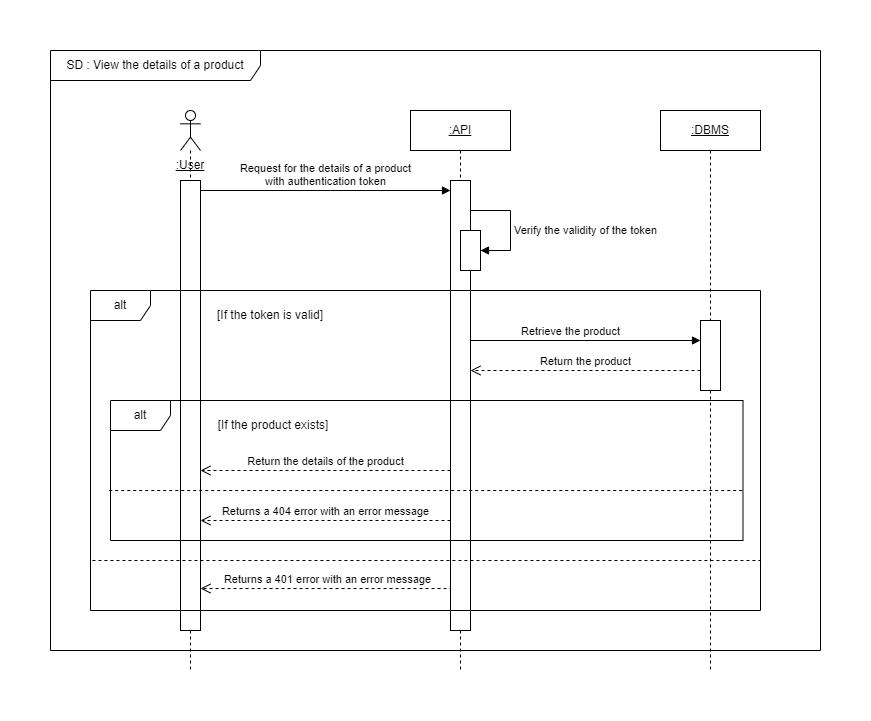

The diagram above was exported from draw.io. Its source (the exported page's mxGraphModel, read from the mxfile embedded in the PNG):
<mxGraphModel dx="1418" dy="838" grid="1" gridSize="10" guides="1" tooltips="1" connect="1" arrows="1" fold="1" page="1" pageScale="1" pageWidth="827" pageHeight="1169" math="0" shadow="0">
  <root>
    <mxCell id="0" />
    <mxCell id="1" parent="0" />
    <mxCell id="Re8n_VJptPzaU-qCZ5iW-5" value=":API" style="shape=umlLifeline;perimeter=lifelinePerimeter;whiteSpace=wrap;html=1;container=1;dropTarget=0;collapsible=0;recursiveResize=0;outlineConnect=0;portConstraint=eastwest;newEdgeStyle={&quot;edgeStyle&quot;:&quot;elbowEdgeStyle&quot;,&quot;elbow&quot;:&quot;vertical&quot;,&quot;curved&quot;:0,&quot;rounded&quot;:0};fontStyle=4" parent="1" vertex="1">
      <mxGeometry x="380" y="80" width="100" height="560" as="geometry" />
    </mxCell>
    <mxCell id="Re8n_VJptPzaU-qCZ5iW-15" value="" style="html=1;points=[];perimeter=orthogonalPerimeter;outlineConnect=0;targetShapes=umlLifeline;portConstraint=eastwest;newEdgeStyle={&quot;edgeStyle&quot;:&quot;elbowEdgeStyle&quot;,&quot;elbow&quot;:&quot;vertical&quot;,&quot;curved&quot;:0,&quot;rounded&quot;:0};" parent="Re8n_VJptPzaU-qCZ5iW-5" vertex="1">
      <mxGeometry x="40" y="70" width="20" height="450" as="geometry" />
    </mxCell>
    <mxCell id="N3PT0vqg0QaNjBo_fJtz-11" value="" style="html=1;points=[];perimeter=orthogonalPerimeter;outlineConnect=0;targetShapes=umlLifeline;portConstraint=eastwest;newEdgeStyle={&quot;edgeStyle&quot;:&quot;elbowEdgeStyle&quot;,&quot;elbow&quot;:&quot;vertical&quot;,&quot;curved&quot;:0,&quot;rounded&quot;:0};" parent="Re8n_VJptPzaU-qCZ5iW-5" vertex="1">
      <mxGeometry x="50" y="120" width="20" height="40" as="geometry" />
    </mxCell>
    <mxCell id="Re8n_VJptPzaU-qCZ5iW-6" value="" style="shape=umlLifeline;perimeter=lifelinePerimeter;whiteSpace=wrap;html=1;container=1;dropTarget=0;collapsible=0;recursiveResize=0;outlineConnect=0;portConstraint=eastwest;newEdgeStyle={&quot;edgeStyle&quot;:&quot;elbowEdgeStyle&quot;,&quot;elbow&quot;:&quot;vertical&quot;,&quot;curved&quot;:0,&quot;rounded&quot;:0};participant=umlActor;" parent="1" vertex="1">
      <mxGeometry x="150" y="80" width="20" height="560" as="geometry" />
    </mxCell>
    <mxCell id="Re8n_VJptPzaU-qCZ5iW-16" value="Request for the details of a product&lt;br style=&quot;border-color: var(--border-color);&quot;&gt;with authentication token" style="verticalAlign=bottom;endArrow=block;edgeStyle=elbowEdgeStyle;elbow=vertical;curved=0;rounded=0;html=1;" parent="1" source="BhV0y8SXA7PZPgxYEH5C-1" target="Re8n_VJptPzaU-qCZ5iW-15" edge="1">
      <mxGeometry relative="1" as="geometry">
        <mxPoint x="280" y="150" as="sourcePoint" />
        <Array as="points">
          <mxPoint x="300" y="160" />
        </Array>
        <mxPoint as="offset" />
      </mxGeometry>
    </mxCell>
    <mxCell id="N3PT0vqg0QaNjBo_fJtz-1" value=":User" style="text;html=1;strokeColor=none;fillColor=none;align=center;verticalAlign=middle;whiteSpace=wrap;rounded=0;fontStyle=4" parent="1" vertex="1">
      <mxGeometry x="130" y="120" width="60" height="30" as="geometry" />
    </mxCell>
    <mxCell id="N3PT0vqg0QaNjBo_fJtz-6" value="SD : View the details of a product" style="shape=umlFrame;whiteSpace=wrap;html=1;pointerEvents=0;width=210;height=30;" parent="1" vertex="1">
      <mxGeometry x="20" y="20" width="770" height="600" as="geometry" />
    </mxCell>
    <mxCell id="N3PT0vqg0QaNjBo_fJtz-7" value=":DBMS" style="shape=umlLifeline;perimeter=lifelinePerimeter;whiteSpace=wrap;html=1;container=1;dropTarget=0;collapsible=0;recursiveResize=0;outlineConnect=0;portConstraint=eastwest;newEdgeStyle={&quot;edgeStyle&quot;:&quot;elbowEdgeStyle&quot;,&quot;elbow&quot;:&quot;vertical&quot;,&quot;curved&quot;:0,&quot;rounded&quot;:0};fontStyle=4" parent="1" vertex="1">
      <mxGeometry x="630" y="80" width="100" height="560" as="geometry" />
    </mxCell>
    <mxCell id="N3PT0vqg0QaNjBo_fJtz-8" value="" style="html=1;points=[];perimeter=orthogonalPerimeter;outlineConnect=0;targetShapes=umlLifeline;portConstraint=eastwest;newEdgeStyle={&quot;edgeStyle&quot;:&quot;elbowEdgeStyle&quot;,&quot;elbow&quot;:&quot;vertical&quot;,&quot;curved&quot;:0,&quot;rounded&quot;:0};" parent="N3PT0vqg0QaNjBo_fJtz-7" vertex="1">
      <mxGeometry x="40" y="210" width="20" height="70" as="geometry" />
    </mxCell>
    <mxCell id="N3PT0vqg0QaNjBo_fJtz-12" value="Verify the validity of the token" style="html=1;align=left;spacingLeft=2;endArrow=block;rounded=0;edgeStyle=orthogonalEdgeStyle;curved=0;rounded=0;" parent="1" target="N3PT0vqg0QaNjBo_fJtz-11" edge="1">
      <mxGeometry x="0.2308" relative="1" as="geometry">
        <mxPoint x="440" y="200" as="sourcePoint" />
        <Array as="points">
          <mxPoint x="440" y="180" />
          <mxPoint x="480" y="180" />
          <mxPoint x="480" y="220" />
        </Array>
        <mxPoint as="offset" />
      </mxGeometry>
    </mxCell>
    <mxCell id="N3PT0vqg0QaNjBo_fJtz-9" value="Retrieve the product" style="html=1;verticalAlign=bottom;endArrow=block;edgeStyle=elbowEdgeStyle;elbow=vertical;curved=0;rounded=0;" parent="1" edge="1">
      <mxGeometry x="0.1034" relative="1" as="geometry">
        <mxPoint x="440" y="370" as="sourcePoint" />
        <Array as="points">
          <mxPoint x="490" y="310" />
        </Array>
        <mxPoint as="offset" />
        <mxPoint x="670" y="310" as="targetPoint" />
      </mxGeometry>
    </mxCell>
    <mxCell id="N3PT0vqg0QaNjBo_fJtz-10" value="Return the product" style="html=1;verticalAlign=bottom;endArrow=open;dashed=1;endSize=8;edgeStyle=elbowEdgeStyle;elbow=vertical;curved=0;rounded=0;" parent="1" edge="1">
      <mxGeometry relative="1" as="geometry">
        <mxPoint x="440" y="340" as="targetPoint" />
        <Array as="points">
          <mxPoint x="510" y="340" />
          <mxPoint x="530" y="380" />
          <mxPoint x="610" y="380" />
          <mxPoint x="620" y="380" />
          <mxPoint x="510" y="390" />
        </Array>
        <mxPoint x="670" y="340" as="sourcePoint" />
        <mxPoint as="offset" />
      </mxGeometry>
    </mxCell>
    <mxCell id="N3PT0vqg0QaNjBo_fJtz-14" value="[If the token is valid]" style="text;html=1;strokeColor=none;fillColor=none;align=center;verticalAlign=middle;whiteSpace=wrap;rounded=0;fontStyle=0" parent="1" vertex="1">
      <mxGeometry x="170" y="270" width="140" height="30" as="geometry" />
    </mxCell>
    <mxCell id="N3PT0vqg0QaNjBo_fJtz-19" value="[If the product exists]" style="text;html=1;strokeColor=none;fillColor=none;align=center;verticalAlign=middle;whiteSpace=wrap;rounded=0;fontStyle=0" parent="1" vertex="1">
      <mxGeometry x="143" y="380" width="200" height="30" as="geometry" />
    </mxCell>
    <mxCell id="N3PT0vqg0QaNjBo_fJtz-23" value="Return the details of the product" style="html=1;verticalAlign=bottom;endArrow=open;dashed=1;endSize=8;edgeStyle=elbowEdgeStyle;elbow=vertical;curved=0;rounded=0;" parent="1" edge="1">
      <mxGeometry relative="1" as="geometry">
        <mxPoint x="170" y="440" as="targetPoint" />
        <mxPoint x="420" y="440" as="sourcePoint" />
        <Array as="points">
          <mxPoint x="242.5" y="440" />
          <mxPoint x="262.5" y="480" />
          <mxPoint x="342.5" y="480" />
          <mxPoint x="352.5" y="480" />
          <mxPoint x="242.5" y="490" />
        </Array>
        <mxPoint as="offset" />
      </mxGeometry>
    </mxCell>
    <mxCell id="N3PT0vqg0QaNjBo_fJtz-25" value="Returns a 404 error with an error message" style="html=1;verticalAlign=bottom;endArrow=open;dashed=1;endSize=8;edgeStyle=elbowEdgeStyle;elbow=vertical;curved=0;rounded=0;" parent="1" edge="1">
      <mxGeometry relative="1" as="geometry">
        <mxPoint x="170" y="490" as="targetPoint" />
        <mxPoint x="420" y="490" as="sourcePoint" />
        <Array as="points">
          <mxPoint x="242.5" y="490" />
          <mxPoint x="262.5" y="530" />
          <mxPoint x="342.5" y="530" />
          <mxPoint x="352.5" y="530" />
          <mxPoint x="242.5" y="540" />
        </Array>
        <mxPoint as="offset" />
      </mxGeometry>
    </mxCell>
    <mxCell id="N3PT0vqg0QaNjBo_fJtz-26" value="Returns a 401 error with an error message" style="html=1;verticalAlign=bottom;endArrow=open;dashed=1;endSize=8;edgeStyle=elbowEdgeStyle;elbow=vertical;curved=0;rounded=0;exitX=0;exitY=0.684;exitDx=0;exitDy=0;exitPerimeter=0;" parent="1" edge="1">
      <mxGeometry x="0.272" relative="1" as="geometry">
        <mxPoint x="170" y="558.04" as="targetPoint" />
        <mxPoint x="420" y="460" as="sourcePoint" />
        <Array as="points">
          <mxPoint x="340" y="558.04" />
          <mxPoint x="360" y="548.04" />
          <mxPoint x="240" y="528.04" />
          <mxPoint x="242.5" y="538.04" />
          <mxPoint x="262.5" y="578.04" />
          <mxPoint x="342.5" y="578.04" />
          <mxPoint x="352.5" y="578.04" />
          <mxPoint x="242.5" y="588.04" />
        </Array>
        <mxPoint as="offset" />
      </mxGeometry>
    </mxCell>
    <mxCell id="BhV0y8SXA7PZPgxYEH5C-1" value="" style="html=1;points=[];perimeter=orthogonalPerimeter;outlineConnect=0;targetShapes=umlLifeline;portConstraint=eastwest;newEdgeStyle={&quot;edgeStyle&quot;:&quot;elbowEdgeStyle&quot;,&quot;elbow&quot;:&quot;vertical&quot;,&quot;curved&quot;:0,&quot;rounded&quot;:0};" parent="1" vertex="1">
      <mxGeometry x="150" y="150" width="20" height="450" as="geometry" />
    </mxCell>
    <mxCell id="ZOyB7aOdemdX4cD5MW8H-1" value="" style="endArrow=none;dashed=1;html=1;rounded=0;entryX=0.998;entryY=0.854;entryDx=0;entryDy=0;entryPerimeter=0;exitX=0;exitY=0.854;exitDx=0;exitDy=0;exitPerimeter=0;" parent="1" edge="1">
      <mxGeometry width="50" height="50" relative="1" as="geometry">
        <mxPoint x="61.92" y="529.9999999999999" as="sourcePoint" />
        <mxPoint x="730.5799999999998" y="529.9999999999999" as="targetPoint" />
      </mxGeometry>
    </mxCell>
    <mxCell id="N3PT0vqg0QaNjBo_fJtz-24" value="" style="endArrow=none;dashed=1;html=1;rounded=0;exitX=0.002;exitY=0.7;exitDx=0;exitDy=0;exitPerimeter=0;entryX=1.004;entryY=0.7;entryDx=0;entryDy=0;entryPerimeter=0;" parent="1" edge="1">
      <mxGeometry width="50" height="50" relative="1" as="geometry">
        <mxPoint x="78.7350000000001" y="460" as="sourcePoint" />
        <mxPoint x="712.4999999999998" y="460" as="targetPoint" />
      </mxGeometry>
    </mxCell>
    <mxCell id="N3PT0vqg0QaNjBo_fJtz-18" value="alt" style="shape=umlFrame;whiteSpace=wrap;html=1;pointerEvents=0;" parent="1" vertex="1">
      <mxGeometry x="80" y="370" width="632.5" height="140" as="geometry" />
    </mxCell>
    <mxCell id="N3PT0vqg0QaNjBo_fJtz-13" value="alt" style="shape=umlFrame;whiteSpace=wrap;html=1;pointerEvents=0;" parent="1" vertex="1">
      <mxGeometry x="60" y="260" width="670" height="320" as="geometry" />
    </mxCell>
  </root>
</mxGraphModel>